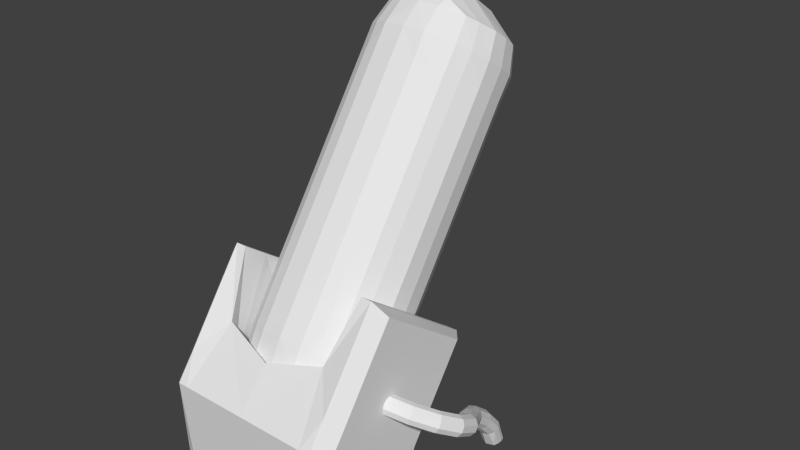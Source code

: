 # Source: incubator.blend  (saved by Blender 2.66.1; exported with 4.5.12 LTS)
import bpy
from mathutils import Matrix  # noqa: F401  (used for matrix-valued properties, if any)

bpy.ops.wm.read_factory_settings(use_empty=True)
scene = bpy.context.scene
scene.name = 'Scene'

# ---- collections
col_collection_1 = bpy.data.collections.new('Collection 1'); scene.collection.children.link(col_collection_1)

# ---- materials (node trees are filled in below, after node groups)
mat_material = bpy.data.materials.new('Material')
mat_material.alpha_threshold = 0.0
mat_material.use_transparent_shadow = False
mat_material.roughness = 0.5
mat_material.line_color = (0.0, 0.0, 0.0, 1.0)
mat_material_001 = bpy.data.materials.new('Material.001')
mat_material_001.alpha_threshold = 0.0
mat_material_001.use_transparent_shadow = False
mat_material_001.roughness = 0.5
mat_material_001.line_color = (0.0, 0.0, 0.0, 1.0)

# ---- material node trees

# ---- world
world_world = bpy.data.worlds.new('World'); scene.world = world_world
world_world.color = (0.05088, 0.05088, 0.05088)
world_world.use_sun_shadow = False
world_world.sun_shadow_jitter_overblur = 0.0
world_world.cycles.sampling_method = 'MANUAL'
world_world.cycles.sample_map_resolution = 256

# ---- meshes
me_cylinder = bpy.data.meshes.new('Cylinder')
me_cylinder.from_pydata([(0.5878, -0.2797, 1.648), (0.911, -0.0103, 1.439), (0.6668, -0.4331, -1.469), (0.6668, -0.4331, 0.05078), (0.3178, -0.7474, -1.469), (0.3178, -0.7474, 0.05078), (-0.1493, -0.7965, -1.469), (-0.1493, -0.7965, 0.05078), (-0.5561, -0.5616, -1.469), (-0.5561, -0.5616, 0.05078), (-0.7472, -0.1325, -1.469), (-0.7472, -0.1325, 0.05078), (-0.6495, 0.3269, -1.469), (-0.6495, 0.3269, 0.05078), (-0.3005, 0.6412, -1.469), (-0.3005, 0.6412, 0.05078), (0.1667, 0.6903, -1.469), (0.1667, 0.6903, 0.05078), (0.5735, 0.4554, -1.469), (0.5735, 0.4554, 0.05078), (0.7645, 0.02634, -1.469), (0.7645, 0.02633, 0.05078), (0.1367, -0.3011, 1.777), (-0.2701, -0.06623, 1.777), (-0.4772, 0.3351, 1.648), (-0.4054, 0.7497, 1.439), (-0.08225, 1.019, 1.231), (0.3689, 1.04, 1.101), (0.7756, 0.8056, 1.101), (0.9827, 0.4043, 1.231), (1.198, 0.7774, 3.055), (1.448, 0.9198, 2.683), (0.7923, 0.8344, 3.284), (0.3855, 1.069, 3.284), (0.1331, 1.392, 3.055), (0.1316, 1.68, 2.683), (0.3815, 1.822, 2.312), (0.7873, 1.765, 2.083), (1.194, 1.53, 2.083), (1.446, 1.207, 2.312), (2.007, 2.178, 3.769), (2.182, 2.192, 3.334), (1.646, 2.314, 4.038), (1.24, 2.549, 4.038), (0.9416, 2.793, 3.769), (0.8661, 2.952, 3.334), (1.042, 2.967, 2.899), (1.402, 2.83, 2.63), (1.809, 2.595, 2.63), (2.107, 2.352, 2.899), (2.918, 3.756, 3.667), (3.011, 3.627, 3.225), (2.609, 3.981, 3.94), (2.202, 4.216, 3.94), (1.853, 4.371, 3.667), (1.695, 4.387, 3.225), (1.788, 4.258, 2.783), (2.097, 4.034, 2.51), (2.504, 3.799, 2.51), (2.853, 3.644, 2.783), (3.736, 5.173, 2.779), (3.772, 4.946, 2.37), (3.462, 5.459, 3.032), (3.055, 5.693, 3.032), (2.671, 5.788, 2.779), (2.456, 5.706, 2.37), (2.492, 5.478, 1.961), (2.766, 5.193, 1.707), (3.173, 4.958, 1.707), (3.557, 4.863, 1.961), (4.422, 6.361, 2.162), (4.517, 6.236, 1.719), (4.112, 6.584, 2.436), (3.705, 6.818, 2.436), (3.357, 6.976, 2.162), (3.201, 6.996, 1.719), (3.297, 6.871, 1.277), (3.607, 6.649, 1.003), (4.014, 6.414, 1.003), (4.362, 6.257, 1.277), (5.235, 7.343, 2.032), (5.301, 7.226, 1.582), (5.028, 7.653, 2.318), (4.759, 8.038, 2.33), (4.531, 8.351, 2.064), (4.432, 8.472, 1.621), (4.498, 8.355, 1.171), (4.705, 8.045, 0.8856), (4.974, 7.66, 0.8735), (5.201, 7.347, 1.14), (6.381, 8.42, 1.965), (6.417, 8.291, 1.514), (6.253, 8.77, 2.25), (6.084, 9.208, 2.262), (5.938, 9.566, 1.996), (5.87, 9.708, 1.553), (5.907, 9.579, 1.103), (6.034, 9.228, 0.8177), (6.203, 8.79, 0.8056), (6.349, 8.432, 1.072), (7.779, 9.136, 2.0), (7.779, 8.936, 1.4), (7.779, 9.536, 2.1), (7.779, 9.936, 2.1), (7.779, 10.24, 2.0), (7.779, 10.44, 1.5), (7.779, 10.24, 1.0), (7.779, 9.936, 0.8), (7.779, 9.536, 0.8), (7.779, 9.136, 1.0)], [], [(26, 25, 35, 36), (11, 9, 23, 24), (2, 3, 5, 4), (25, 24, 34, 35), (9, 7, 22, 23), (4, 5, 7, 6), (24, 23, 33, 34), (15, 13, 25, 26), (6, 7, 9, 8), (23, 22, 32, 33), (17, 15, 26, 27), (8, 9, 11, 10), (22, 0, 30, 32), (19, 17, 27, 28), (10, 11, 13, 12), (1, 29, 39, 31), (5, 3, 1, 0), (12, 13, 15, 14), (36, 35, 45, 46), (21, 19, 28, 29), (14, 15, 17, 16), (7, 5, 0, 22), (0, 1, 31, 30), (16, 17, 19, 18), (3, 21, 29, 1), (20, 21, 3, 2), (18, 19, 21, 20), (27, 26, 36, 37), (13, 11, 24, 25), (2, 4, 6, 8, 10, 12, 14, 16, 18, 20), (28, 27, 37, 38), (29, 28, 38, 39), (41, 49, 59, 51), (35, 34, 44, 45), (31, 39, 49, 41), (34, 33, 43, 44), (39, 38, 48, 49), (33, 32, 42, 43), (38, 37, 47, 48), (32, 30, 40, 42), (37, 36, 46, 47), (30, 31, 41, 40), (59, 58, 68, 69), (44, 43, 53, 54), (49, 48, 58, 59), (43, 42, 52, 53), (48, 47, 57, 58), (42, 40, 50, 52), (47, 46, 56, 57), (40, 41, 51, 50), (46, 45, 55, 56), (45, 44, 54, 55), (62, 60, 70, 72), (53, 52, 62, 63), (58, 57, 67, 68), (52, 50, 60, 62), (57, 56, 66, 67), (50, 51, 61, 60), (56, 55, 65, 66), (55, 54, 64, 65), (51, 59, 69, 61), (54, 53, 63, 64), (70, 71, 81, 80), (67, 66, 76, 77), (60, 61, 71, 70), (66, 65, 75, 76), (65, 64, 74, 75), (61, 69, 79, 71), (64, 63, 73, 74), (69, 68, 78, 79), (63, 62, 72, 73), (68, 67, 77, 78), (85, 84, 94, 95), (76, 75, 85, 86), (75, 74, 84, 85), (71, 79, 89, 81), (74, 73, 83, 84), (79, 78, 88, 89), (73, 72, 82, 83), (78, 77, 87, 88), (72, 70, 80, 82), (77, 76, 86, 87), (94, 93, 103, 104), (81, 89, 99, 91), (84, 83, 93, 94), (89, 88, 98, 99), (83, 82, 92, 93), (88, 87, 97, 98), (82, 80, 90, 92), (87, 86, 96, 97), (80, 81, 91, 90), (86, 85, 95, 96), (100, 101, 109, 108, 107, 106, 105, 104, 103, 102), (99, 98, 108, 109), (93, 92, 102, 103), (98, 97, 107, 108), (92, 90, 100, 102), (97, 96, 106, 107), (90, 91, 101, 100), (96, 95, 105, 106), (95, 94, 104, 105), (91, 99, 109, 101)])
me_cylinder.use_remesh_preserve_volume = False
me_cylinder.use_remesh_preserve_attributes = False
me_cylinder.use_mirror_vertex_groups = False
me_cylinder.update()
me_cube_002 = bpy.data.meshes.new('Cube.002')
me_cube_002.from_pydata([(2.0, 1.733, 0.0), (2.0, -1.157, 2.413), (2.0, 2.296, 0.9041), (2.0, -0.6761, 3.051), (0.0, 2.296, 0.9041), (0.0, 1.733, 0.0), (0.0, -0.3427, 3.385), (0.0, -1.157, 2.413), (2.333, 1.4, 0.0), (2.333, -0.878, 2.195), (2.333, 1.884, 0.9883), (2.333, -0.4936, 2.706), (1.725, 2.296, 0.9041), (1.725, -1.157, 2.413), (1.733, 1.733, 0.0), (1.392, -0.009412, 3.718), (1.733, -0.9333, 0.0), (2.333, -0.8, 0.0), (2.333, -0.01057, 2.357), (-4.889e-17, -0.4768, 2.66), (0.0, -0.9333, 0.0), (2.0, -0.9333, 0.0), (1.724, 0.8412, 5.151), (1.724, 3.813, 3.004), (1.999, 1.445, 4.715), (2.332, 1.507, 4.457), (1.724, 1.445, 4.715), (1.46, -0.01014, 2.342), (2.332, 1.024, 4.806), (2.332, 3.401, 3.088), (1.999, 0.8412, 5.151), (1.999, 3.813, 3.004)], [], [(12, 2, 0, 14), (21, 0, 8, 17), (16, 14, 0, 21), (15, 6, 7, 13), (27, 12, 4, 19), (18, 11, 9, 17), (0, 2, 10, 8), (18, 10, 29, 25), (3, 1, 9, 11), (4, 12, 14, 5), (20, 5, 14, 16), (3, 15, 13, 1), (10, 2, 31, 29), (1, 21, 17, 9), (3, 11, 28, 30), (27, 15, 22, 26), (24, 31, 23, 26), (2, 12, 23, 31), (13, 16, 21, 1), (24, 30, 28, 25), (15, 3, 30, 22), (15, 27, 19, 6), (10, 18, 17, 8), (11, 18, 25, 28), (7, 20, 16, 13), (12, 27, 26, 23), (30, 24, 26, 22), (31, 24, 25, 29), (21, 16, 20)])
me_cube_002.use_remesh_preserve_volume = False
me_cube_002.use_remesh_preserve_attributes = False
me_cube_002.use_mirror_vertex_groups = False
me_cube_002.update()
me_cube = bpy.data.meshes.new('Cube')
me_cube.from_pydata([(-0.231, 0.406, 0.0), (-0.2457, 0.3969, 2.7), (-0.273, 0.441, 0.32), (-0.154, 0.434, 0.0), (-0.336, 0.287, 0.0), (-0.273, 0.441, 2.3), (-0.1512, 0.4347, 2.7), (-0.378, 0.252, 2.7), (-0.266, 0.427, 0.16), (-0.42, 0.28, 0.32), (-0.168, 0.483, 0.32), (-0.42, 0.28, 2.3), (-0.168, 0.469, 0.16), (-0.168, 0.28, 2.84), (-0.399, 0.28, 0.16), (-0.168, 0.483, 2.3), (-0.273, 0.441, 2.5), (-0.427, 0.28, 2.5), (-0.161, 0.49, 2.5), (-0.378, 0.196, 0.0), (-0.441, 0.126, 2.7), (-0.49, 0.14, 0.32), (-0.49, 0.14, 2.3), (-0.161, 0.14, 2.9), (-0.455, 0.161, 0.16), (-0.49, 0.147, 2.5), (-0.3213, 0.3402, 2.7), (-0.287, 0.357, 0.0), (-0.357, 0.378, 2.5), (-0.357, 0.378, 0.32), (-0.336, 0.371, 0.16), (-0.168, 0.392, 2.78), (-0.357, 0.378, 2.3), (0.231, 0.406, 0.0), (0.2457, 0.3969, 2.7), (9.103e-09, 0.448, 0.0), (0.273, 0.441, 0.32), (7.945e-09, 0.4536, 2.7), (9.103e-09, 0.504, 0.32), (0.154, 0.434, 0.0), (0.336, 0.287, 0.0), (0.273, 0.441, 2.3), (0.1512, 0.4347, 2.7), (0.378, 0.252, 2.7), (0.266, 0.427, 0.16), (9.103e-09, 0.28, 2.89), (0.42, 0.28, 0.32), (0.168, 0.483, 0.32), (9.103e-09, 0.504, 2.3), (9.103e-09, 0.483, 0.16), (0.42, 0.28, 2.3), (0.168, 0.469, 0.16), (0.168, 0.28, 2.84), (0.399, 0.28, 0.16), (0.168, 0.483, 2.3), (0.273, 0.441, 2.5), (9.103e-09, 0.504, 2.5), (0.427, 0.28, 2.5), (0.161, 0.49, 2.5), (0.378, 0.196, 0.0), (0.441, 0.126, 2.7), (9.103e-09, 0.14, 2.94), (0.49, 0.14, 0.32), (0.49, 0.14, 2.3), (0.161, 0.14, 2.9), (0.455, 0.161, 0.16), (0.49, 0.147, 2.5), (0.3213, 0.3402, 2.7), (0.287, 0.357, 0.0), (0.357, 0.378, 2.5), (0.357, 0.378, 0.32), (9.103e-09, 0.392, 2.81), (0.336, 0.371, 0.16), (0.168, 0.392, 2.78), (0.357, 0.378, 2.3), (-0.231, -0.406, 0.0), (-0.2457, -0.3969, 2.7), (-0.392, -1.084e-10, 0.0), (-0.273, -0.441, 0.32), (-0.4536, -1.091e-09, 2.7), (-0.504, -1.084e-10, 0.32), (-0.154, -0.434, 0.0), (-0.336, -0.287, 0.0), (-0.273, -0.441, 2.3), (-0.1512, -0.4347, 2.7), (-0.378, -0.252, 2.7), (-0.266, -0.427, 0.16), (-0.161, -1.084e-10, 2.9), (-0.42, -0.28, 0.32), (-0.469, -1.084e-10, 0.16), (-0.504, -1.084e-10, 2.3), (-0.168, -0.483, 0.32), (-0.42, -0.28, 2.3), (-0.168, -0.469, 0.16), (-0.168, -0.28, 2.84), (-0.399, -0.28, 0.16), (-0.168, -0.483, 2.3), (-0.273, -0.441, 2.5), (-0.504, -1.084e-10, 2.5), (-0.427, -0.28, 2.5), (-0.161, -0.49, 2.5), (-0.378, -0.196, 0.0), (-0.441, -0.126, 2.7), (-0.49, -0.14, 0.32), (-0.49, -0.14, 2.3), (-0.161, -0.14, 2.9), (-0.455, -0.161, 0.16), (-0.49, -0.147, 2.5), (-0.3213, -0.3402, 2.7), (-0.287, -0.357, 0.0), (-0.357, -0.378, 2.5), (-0.357, -0.378, 0.32), (-0.336, -0.371, 0.16), (-0.168, -0.392, 2.78), (-0.357, -0.378, 2.3), (0.231, -0.406, 0.0), (0.2457, -0.3969, 2.7), (9.103e-09, -0.448, 0.0), (0.392, -1.084e-10, 0.0), (0.273, -0.441, 0.32), (7.945e-09, -0.4536, 2.7), (0.4536, -1.091e-09, 2.7), (9.103e-09, -1.084e-10, 2.94), (0.504, -1.084e-10, 0.32), (9.103e-09, -0.504, 0.32), (0.154, -0.434, 0.0), (0.336, -0.287, 0.0), (0.273, -0.441, 2.3), (0.1512, -0.4347, 2.7), (0.378, -0.252, 2.7), (0.266, -0.427, 0.16), (9.103e-09, -0.28, 2.89), (0.161, -1.084e-10, 2.9), (0.42, -0.28, 0.32), (0.469, -1.084e-10, 0.16), (0.504, -1.084e-10, 2.3), (0.168, -0.483, 0.32), (9.103e-09, -0.504, 2.3), (9.103e-09, -0.483, 0.16), (0.42, -0.28, 2.3), (0.168, -0.469, 0.16), (0.168, -0.28, 2.84), (0.399, -0.28, 0.16), (0.168, -0.483, 2.3), (0.273, -0.441, 2.5), (9.103e-09, -0.504, 2.5), (0.504, -1.084e-10, 2.5), (0.427, -0.28, 2.5), (0.161, -0.49, 2.5), (0.378, -0.196, 0.0), (0.441, -0.126, 2.7), (9.103e-09, -0.14, 2.94), (0.49, -0.14, 0.32), (0.49, -0.14, 2.3), (0.161, -0.14, 2.9), (0.455, -0.161, 0.16), (0.49, -0.147, 2.5), (0.3213, -0.3402, 2.7), (0.287, -0.357, 0.0), (0.357, -0.378, 2.5), (0.357, -0.378, 0.32), (9.103e-09, -0.392, 2.81), (0.336, -0.371, 0.16), (0.168, -0.392, 2.78), (0.357, -0.378, 2.3), (-0.222, 0.3902, 0.05952), (-0.2361, 0.3814, 2.654), (-0.2623, 0.4238, 0.367), (-0.148, 0.4171, 0.05952), (-0.3229, 0.2758, 0.05952), (-0.2623, 0.4238, 2.27), (-0.1453, 0.4177, 2.654), (-0.3632, 0.2422, 2.654), (-0.2556, 0.4103, 0.2133), (-0.4036, 0.2691, 0.367), (-0.1614, 0.4641, 0.367), (-0.4036, 0.2691, 2.27), (-0.1614, 0.4507, 0.2133), (-0.1614, 0.2691, 2.789), (-0.3834, 0.2691, 0.2133), (-0.1614, 0.4641, 2.27), (-0.2623, 0.4238, 2.462), (-0.4103, 0.2691, 2.462), (-0.1547, 0.4709, 2.462), (-0.3632, 0.1884, 0.05952), (-0.4238, 0.1211, 2.654), (-0.4709, 0.1345, 0.367), (-0.4709, 0.1345, 2.27), (-0.1547, 0.1345, 2.846), (-0.4372, 0.1547, 0.2133), (-0.4709, 0.1413, 2.462), (-0.3088, 0.3269, 2.654), (-0.2758, 0.3431, 0.05952), (-0.3431, 0.3632, 2.462), (-0.3431, 0.3632, 0.367), (-0.3229, 0.3565, 0.2133), (-0.1614, 0.3767, 2.731), (-0.3431, 0.3632, 2.27), (0.222, 0.3902, 0.05952), (0.2361, 0.3814, 2.654), (9.389e-09, 0.4305, 0.05952), (0.2623, 0.4238, 0.367), (8.276e-09, 0.4359, 2.654), (9.389e-09, 0.4843, 0.367), (0.148, 0.4171, 0.05952), (0.3229, 0.2758, 0.05952), (0.2623, 0.4238, 2.27), (0.1453, 0.4177, 2.654), (0.3632, 0.2422, 2.654), (0.2556, 0.4103, 0.2133), (9.389e-09, 0.2691, 2.837), (0.4036, 0.2691, 0.367), (0.1614, 0.4641, 0.367), (9.389e-09, 0.4843, 2.27), (9.389e-09, 0.4641, 0.2133), (0.4036, 0.2691, 2.27), (0.1614, 0.4507, 0.2133), (0.1614, 0.2691, 2.789), (0.3834, 0.2691, 0.2133), (0.1614, 0.4641, 2.27), (0.2623, 0.4238, 2.462), (9.389e-09, 0.4843, 2.462), (0.4103, 0.2691, 2.462), (0.1547, 0.4709, 2.462), (0.3632, 0.1884, 0.05952), (0.4238, 0.1211, 2.654), (9.389e-09, 0.1345, 2.885), (0.4709, 0.1345, 0.367), (0.4709, 0.1345, 2.27), (0.1547, 0.1345, 2.846), (0.4372, 0.1547, 0.2133), (0.4709, 0.1413, 2.462), (0.3088, 0.3269, 2.654), (0.2758, 0.3431, 0.05952), (0.3431, 0.3632, 2.462), (0.3431, 0.3632, 0.367), (9.389e-09, 0.3767, 2.76), (0.3229, 0.3565, 0.2133), (0.1614, 0.3767, 2.731), (0.3431, 0.3632, 2.27), (-0.222, -0.3902, 0.05952), (-0.2361, -0.3814, 2.654), (-0.3767, -5.356e-08, 0.05952), (-0.2623, -0.4238, 0.367), (-0.4359, 4.081e-08, 2.654), (-0.4843, -4.227e-08, 0.367), (-0.148, -0.4171, 0.05952), (-0.3229, -0.2758, 0.05952), (-0.2623, -0.4238, 2.27), (-0.1453, -0.4177, 2.654), (-0.3632, -0.2422, 2.654), (-0.2556, -0.4103, 0.2133), (-0.1547, 4.881e-08, 2.846), (-0.4036, -0.2691, 0.367), (-0.4507, -4.792e-08, 0.2133), (-0.4843, 2.763e-08, 2.27), (-0.1614, -0.4641, 0.367), (-0.4036, -0.2691, 2.27), (-0.1614, -0.4507, 0.2133), (-0.1614, -0.2691, 2.789), (-0.3834, -0.2691, 0.2133), (-0.1614, -0.4641, 2.27), (-0.2623, -0.4238, 2.462), (-0.4843, 3.469e-08, 2.462), (-0.4103, -0.2691, 2.462), (-0.1547, -0.4709, 2.462), (-0.3632, -0.1884, 0.05952), (-0.4238, -0.1211, 2.654), (-0.4709, -0.1345, 0.367), (-0.4709, -0.1345, 2.27), (-0.1547, -0.1345, 2.846), (-0.4372, -0.1547, 0.2133), (-0.4709, -0.1413, 2.462), (-0.3088, -0.3269, 2.654), (-0.2758, -0.3431, 0.05952), (-0.3431, -0.3632, 2.462), (-0.3431, -0.3632, 0.367), (-0.3229, -0.3565, 0.2133), (-0.1614, -0.3767, 2.731), (-0.3431, -0.3632, 2.27), (0.222, -0.3902, 0.05952), (0.2361, -0.3814, 2.654), (9.389e-09, -0.4305, 0.05952), (0.3767, -5.356e-08, 0.05952), (0.2623, -0.4238, 0.367), (8.276e-09, -0.4359, 2.654), (0.4359, 4.081e-08, 2.654), (9.389e-09, 5.022e-08, 2.885), (0.4843, -4.227e-08, 0.367), (9.389e-09, -0.4843, 0.367), (0.148, -0.4171, 0.05952), (0.3229, -0.2758, 0.05952), (0.2623, -0.4238, 2.27), (0.1453, -0.4177, 2.654), (0.3632, -0.2422, 2.654), (0.2556, -0.4103, 0.2133), (9.389e-09, -0.2691, 2.837), (0.1547, 4.881e-08, 2.846), (0.4036, -0.2691, 0.367), (0.4507, -4.792e-08, 0.2133), (0.4843, 2.763e-08, 2.27), (0.1614, -0.4641, 0.367), (9.389e-09, -0.4843, 2.27), (9.389e-09, -0.4641, 0.2133), (0.4036, -0.2691, 2.27), (0.1614, -0.4507, 0.2133), (0.1614, -0.2691, 2.789), (0.3834, -0.2691, 0.2133), (0.1614, -0.4641, 2.27), (0.2623, -0.4238, 2.462), (9.389e-09, -0.4843, 2.462), (0.4843, 3.469e-08, 2.462), (0.4103, -0.2691, 2.462), (0.1547, -0.4709, 2.462), (0.3632, -0.1884, 0.05952), (0.4238, -0.1211, 2.654), (9.389e-09, -0.1345, 2.885), (0.4709, -0.1345, 0.367), (0.4709, -0.1345, 2.27), (0.1547, -0.1345, 2.846), (0.4372, -0.1547, 0.2133), (0.4709, -0.1413, 2.462), (0.3088, -0.3269, 2.654), (0.2758, -0.3431, 0.05952), (0.3431, -0.3632, 2.462), (0.3431, -0.3632, 0.367), (9.389e-09, -0.3767, 2.76), (0.3229, -0.3565, 0.2133), (0.1614, -0.3767, 2.731), (0.3431, -0.3632, 2.27)], [], [(28, 16, 1, 26), (12, 8, 0, 3), (23, 87, 79, 20), (30, 8, 2, 29), (15, 5, 2, 10), (29, 2, 5, 32), (21, 9, 11, 22), (25, 17, 7, 20), (10, 2, 8, 12), (38, 10, 12, 49), (49, 12, 3, 35), (61, 122, 87, 23), (71, 45, 13, 31), (31, 13, 7, 26), (27, 0, 8, 30), (19, 4, 14, 24), (24, 14, 9, 21), (18, 16, 5, 15), (56, 18, 15, 48), (48, 15, 10, 38), (32, 5, 16, 28), (22, 11, 17, 25), (6, 1, 16, 18), (37, 6, 18, 56), (13, 23, 20, 7), (80, 21, 22, 90), (98, 25, 20, 79), (45, 61, 23, 13), (77, 19, 24, 89), (89, 24, 21, 80), (90, 22, 25, 98), (17, 28, 26, 7), (14, 30, 29, 9), (11, 32, 28, 17), (37, 71, 31, 6), (4, 27, 30, 14), (9, 29, 32, 11), (6, 31, 26, 1), (69, 67, 34, 55), (51, 39, 33, 44), (64, 60, 121, 132), (72, 70, 36, 44), (54, 47, 36, 41), (70, 74, 41, 36), (62, 63, 50, 46), (66, 60, 43, 57), (47, 51, 44, 36), (38, 49, 51, 47), (49, 35, 39, 51), (61, 64, 132, 122), (71, 73, 52, 45), (73, 67, 43, 52), (68, 72, 44, 33), (59, 65, 53, 40), (65, 62, 46, 53), (58, 54, 41, 55), (56, 48, 54, 58), (48, 38, 47, 54), (74, 69, 55, 41), (63, 66, 57, 50), (42, 58, 55, 34), (37, 56, 58, 42), (52, 43, 60, 64), (123, 135, 63, 62), (146, 121, 60, 66), (45, 52, 64, 61), (118, 134, 65, 59), (134, 123, 62, 65), (135, 146, 66, 63), (57, 43, 67, 69), (53, 46, 70, 72), (50, 57, 69, 74), (37, 42, 73, 71), (40, 53, 72, 68), (46, 50, 74, 70), (42, 34, 67, 73), (110, 108, 76, 97), (93, 81, 75, 86), (105, 102, 79, 87), (112, 111, 78, 86), (103, 104, 92, 88), (107, 102, 85, 99), (91, 93, 86, 78), (124, 138, 93, 91), (138, 117, 81, 93), (151, 105, 87, 122), (161, 113, 94, 131), (113, 108, 85, 94), (109, 112, 86, 75), (101, 106, 95, 82), (106, 103, 88, 95), (100, 96, 83, 97), (145, 137, 96, 100), (114, 110, 97, 83), (104, 107, 99, 92), (84, 100, 97, 76), (120, 145, 100, 84), (94, 85, 102, 105), (80, 90, 104, 103), (98, 79, 102, 107), (131, 94, 105, 151), (77, 89, 106, 101), (89, 80, 103, 106), (90, 98, 107, 104), (99, 85, 108, 110), (95, 88, 111, 112), (92, 99, 110, 114), (120, 84, 113, 161), (82, 95, 112, 109), (88, 92, 114, 111), (84, 76, 108, 113), (159, 144, 116, 157), (140, 130, 115, 125), (154, 132, 121, 150), (162, 130, 119, 160), (152, 133, 139, 153), (156, 147, 129, 150), (136, 119, 130, 140), (124, 136, 140, 138), (138, 140, 125, 117), (151, 122, 132, 154), (161, 131, 141, 163), (163, 141, 129, 157), (158, 115, 130, 162), (149, 126, 142, 155), (155, 142, 133, 152), (148, 144, 127, 143), (145, 148, 143, 137), (164, 127, 144, 159), (153, 139, 147, 156), (128, 116, 144, 148), (120, 128, 148, 145), (141, 154, 150, 129), (123, 152, 153, 135), (146, 156, 150, 121), (131, 151, 154, 141), (118, 149, 155, 134), (134, 155, 152, 123), (135, 153, 156, 146), (147, 159, 157, 129), (142, 162, 160, 133), (139, 164, 159, 147), (120, 161, 163, 128), (126, 158, 162, 142), (133, 160, 164, 139), (128, 163, 157, 116), (193, 191, 166, 181), (177, 168, 165, 173), (188, 185, 244, 252), (195, 194, 167, 173), (180, 175, 167, 170), (194, 197, 170, 167), (186, 187, 176, 174), (190, 185, 172, 182), (175, 177, 173, 167), (203, 214, 177, 175), (214, 200, 168, 177), (226, 188, 252, 287), (236, 196, 178, 210), (196, 191, 172, 178), (192, 195, 173, 165), (184, 189, 179, 169), (189, 186, 174, 179), (183, 180, 170, 181), (221, 213, 180, 183), (213, 203, 175, 180), (197, 193, 181, 170), (187, 190, 182, 176), (171, 183, 181, 166), (202, 221, 183, 171), (178, 172, 185, 188), (245, 255, 187, 186), (263, 244, 185, 190), (210, 178, 188, 226), (242, 254, 189, 184), (254, 245, 186, 189), (255, 263, 190, 187), (182, 172, 191, 193), (179, 174, 194, 195), (176, 182, 193, 197), (202, 171, 196, 236), (169, 179, 195, 192), (174, 176, 197, 194), (171, 166, 191, 196), (234, 220, 199, 232), (216, 209, 198, 204), (229, 297, 286, 225), (237, 209, 201, 235), (219, 206, 201, 212), (235, 201, 206, 239), (227, 211, 215, 228), (231, 222, 208, 225), (212, 201, 209, 216), (203, 212, 216, 214), (214, 216, 204, 200), (226, 287, 297, 229), (236, 210, 217, 238), (238, 217, 208, 232), (233, 198, 209, 237), (224, 205, 218, 230), (230, 218, 211, 227), (223, 220, 206, 219), (221, 223, 219, 213), (213, 219, 212, 203), (239, 206, 220, 234), (228, 215, 222, 231), (207, 199, 220, 223), (202, 207, 223, 221), (217, 229, 225, 208), (288, 227, 228, 300), (311, 231, 225, 286), (210, 226, 229, 217), (283, 224, 230, 299), (299, 230, 227, 288), (300, 228, 231, 311), (222, 234, 232, 208), (218, 237, 235, 211), (215, 239, 234, 222), (202, 236, 238, 207), (205, 233, 237, 218), (211, 235, 239, 215), (207, 238, 232, 199), (275, 262, 241, 273), (258, 251, 240, 246), (270, 252, 244, 267), (277, 251, 243, 276), (268, 253, 257, 269), (272, 264, 250, 267), (256, 243, 251, 258), (289, 256, 258, 303), (303, 258, 246, 282), (316, 287, 252, 270), (326, 296, 259, 278), (278, 259, 250, 273), (274, 240, 251, 277), (266, 247, 260, 271), (271, 260, 253, 268), (265, 262, 248, 261), (310, 265, 261, 302), (279, 248, 262, 275), (269, 257, 264, 272), (249, 241, 262, 265), (285, 249, 265, 310), (259, 270, 267, 250), (245, 268, 269, 255), (263, 272, 267, 244), (296, 316, 270, 259), (242, 266, 271, 254), (254, 271, 268, 245), (255, 269, 272, 263), (264, 275, 273, 250), (260, 277, 276, 253), (257, 279, 275, 264), (285, 326, 278, 249), (247, 274, 277, 260), (253, 276, 279, 257), (249, 278, 273, 241), (324, 322, 281, 309), (305, 290, 280, 295), (319, 315, 286, 297), (327, 325, 284, 295), (317, 318, 304, 298), (321, 315, 294, 312), (301, 305, 295, 284), (289, 303, 305, 301), (303, 282, 290, 305), (316, 319, 297, 287), (326, 328, 306, 296), (328, 322, 294, 306), (323, 327, 295, 280), (314, 320, 307, 291), (320, 317, 298, 307), (313, 308, 292, 309), (310, 302, 308, 313), (329, 324, 309, 292), (318, 321, 312, 304), (293, 313, 309, 281), (285, 310, 313, 293), (306, 294, 315, 319), (288, 300, 318, 317), (311, 286, 315, 321), (296, 306, 319, 316), (283, 299, 320, 314), (299, 288, 317, 320), (300, 311, 321, 318), (312, 294, 322, 324), (307, 298, 325, 327), (304, 312, 324, 329), (285, 293, 328, 326), (291, 307, 327, 323), (298, 304, 329, 325), (293, 281, 322, 328), (39, 35, 200, 204), (125, 115, 280, 290), (126, 149, 314, 291), (117, 125, 290, 282), (136, 124, 289, 301), (0, 27, 192, 165), (137, 143, 308, 302), (19, 77, 242, 184), (75, 81, 246, 240), (91, 78, 243, 256), (81, 117, 282, 246), (114, 83, 248, 279), (27, 4, 169, 192), (68, 33, 198, 233), (59, 40, 205, 224), (82, 109, 274, 247), (118, 59, 224, 283), (111, 114, 279, 276), (115, 158, 323, 280), (160, 119, 284, 325), (149, 118, 283, 314), (127, 164, 329, 292), (4, 19, 184, 169), (109, 75, 240, 274), (101, 82, 247, 266), (164, 160, 325, 329), (77, 101, 266, 242), (124, 91, 256, 289), (83, 96, 261, 248), (119, 136, 301, 284), (3, 0, 165, 168), (143, 127, 292, 308), (35, 3, 168, 200), (40, 68, 233, 205), (158, 126, 291, 323), (78, 111, 276, 243), (96, 137, 302, 261), (33, 39, 204, 198)])
me_cube.materials.append(mat_material)
me_cube.use_remesh_preserve_volume = False
me_cube.use_remesh_preserve_attributes = False
me_cube.use_mirror_vertex_groups = False
me_cube.update()
me_cube_001 = bpy.data.meshes.new('Cube.001')
me_cube_001.from_pydata([(-0.273, 0.441, 0.32), (-0.273, 0.441, 2.3), (-0.168, 0.483, 0.32), (-0.168, 0.483, 2.3), (-0.357, 0.378, 0.32), (-0.357, 0.378, 2.3), (0.273, 0.441, 0.32), (9.103e-09, 0.504, 0.32), (0.273, 0.441, 2.3), (0.168, 0.483, 0.32), (9.103e-09, 0.504, 2.3), (0.168, 0.483, 2.3), (0.357, 0.378, 0.32), (0.357, 0.378, 2.3)], [], [(3, 2, 0, 1), (4, 5, 1, 0), (10, 7, 2, 3), (11, 8, 6, 9), (12, 6, 8, 13), (10, 11, 9, 7)])
me_cube_001.materials.append(mat_material_001)
me_cube_001.use_remesh_preserve_volume = False
me_cube_001.use_remesh_preserve_attributes = False
me_cube_001.use_mirror_vertex_groups = False
me_cube_001.update()

# ---- objects
ob_cable = bpy.data.objects.new('cable', me_cylinder)
ob_base = bpy.data.objects.new('base', me_cube_002)
ob_tank = bpy.data.objects.new('tank', me_cube)
ob_glass = bpy.data.objects.new('glass', me_cube_001)

# ---- transforms, parenting, visibility, modifiers, constraints
ob_cable.location = (0.7, -0.9836, 0.7779)
ob_cable.rotation_euler = (-1.49e-07, 1.571, 0.0)
ob_cable.scale = (0.1, 0.1, 0.1)
ob_cable.lineart.crease_threshold = 0.0
ob_base.location = (0.0, -1.3, 0.0)
ob_base.scale = (0.3, 0.3, 0.3)
ob_base.lineart.crease_threshold = 0.0
_m = ob_base.modifiers.new('Mirror', 'MIRROR')
ob_tank.location = (6.223e-10, -1.039, 0.5912)
ob_tank.rotation_euler = (-0.6109, -1.274e-16, 4.016e-17)
ob_tank.lock_rotations_4d = False
ob_tank.empty_display_type = 'ARROWS'
ob_tank.lineart.crease_threshold = 0.0
ob_glass.location = (6.223e-10, -1.039, 0.5912)
ob_glass.rotation_euler = (0.6109, 8.661e-08, 3.142)
ob_glass.lock_rotations_4d = False
ob_glass.empty_display_type = 'ARROWS'
ob_glass.lineart.crease_threshold = 0.0

# ---- collection membership
col_collection_1.objects.link(ob_cable)
col_collection_1.objects.link(ob_base)
col_collection_1.objects.link(ob_tank)
col_collection_1.objects.link(ob_glass)

# ---- scene / render settings (as saved in the file)
scene.frame_start = 1; scene.frame_end = 250; scene.frame_set(46)
scene.render.engine = 'BLENDER_EEVEE_NEXT'
scene.render.image_settings.color_mode = 'RGB'
scene.render.image_settings.compression = 90
scene.render.resolution_percentage = 50
scene.render.dither_intensity = 0.0
scene.render.bake_margin = 2
scene.cycles.use_denoising = False
scene.cycles.samples = 10
scene.cycles.sampling_pattern = 'TABULATED_SOBOL'
scene.cycles.light_sampling_threshold = 0.0
scene.cycles.use_adaptive_sampling = False
scene.cycles.use_light_tree = False
scene.cycles.blur_glossy = 0.0
scene.cycles.volume_bounces = 1
scene.cycles.pixel_filter_type = 'GAUSSIAN'
scene.cycles.sample_clamp_indirect = 0.0
scene.view_settings.view_transform = 'Standard'
bpy.context.view_layer.update()

# ---- added for rendering (the .blend has no active camera and no usable light): camera, sun
cam_auto = bpy.data.cameras.new('AutoCamera')
cam_auto.lens = 50.0
cam_auto.sensor_width = 36.0
cam_auto.clip_end = 1000.0
ob_auto_camera = bpy.data.objects.new('AutoCamera', cam_auto)
scene.collection.objects.link(ob_auto_camera)
ob_auto_camera.location = (4.48151, -5.42913, 5.06798)
ob_auto_camera.rotation_euler = (1.09748, -7.21219e-08, 0.694738)
scene.camera = ob_auto_camera
light_auto_sun = bpy.data.lights.new('AutoSun', 'SUN')
light_auto_sun.energy = 3.0
light_auto_sun.angle = 0.0523599
ob_auto_sun = bpy.data.objects.new('AutoSun', light_auto_sun)
scene.collection.objects.link(ob_auto_sun)
ob_auto_sun.rotation_euler = (0.872665, 0.174533, 0.523599)
bpy.context.view_layer.update()
